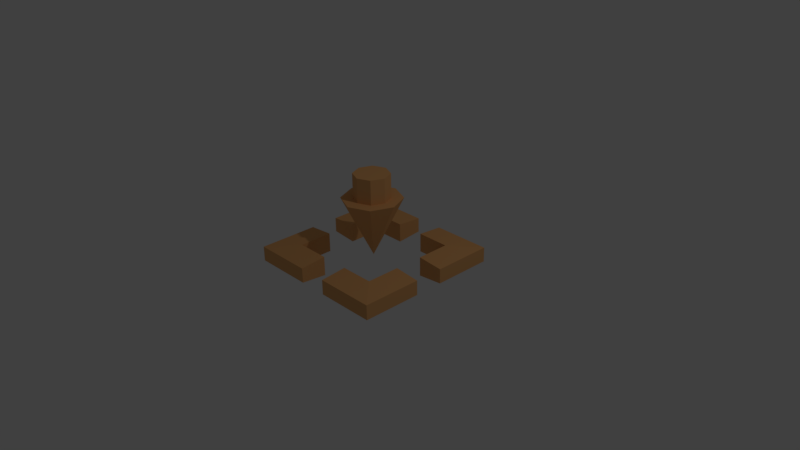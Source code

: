 # Source: ARROW.blend  (saved by Blender 2.77.0; exported with 4.5.12 LTS)
import bpy
from mathutils import Matrix  # noqa: F401  (used for matrix-valued properties, if any)

bpy.ops.wm.read_factory_settings(use_empty=True)
scene = bpy.context.scene
scene.name = 'Scene'

# ---- collections
col_collection_1 = bpy.data.collections.new('Collection 1'); scene.collection.children.link(col_collection_1)

# ---- materials (node trees are filled in below, after node groups)
mat_wood = bpy.data.materials.new('Wood')
mat_wood.alpha_threshold = 0.0
mat_wood.use_transparent_shadow = False
mat_wood.diffuse_color = (0.8, 0.4087, 0.1546, 1.0)
mat_wood.roughness = 0.5
mat_wood.line_color = (0.0, 0.0, 0.0, 1.0)

# ---- material node trees

# ---- world
world_world = bpy.data.worlds.new('World'); scene.world = world_world
world_world.color = (0.05088, 0.05088, 0.05088)
world_world.use_sun_shadow = False
world_world.sun_shadow_jitter_overblur = 0.0
world_world.cycles.sampling_method = 'MANUAL'

# ---- cameras
cam_camera = bpy.data.cameras.new('Camera')
cam_camera.clip_end = 100.0
cam_camera.lens = 35.0
cam_camera.sensor_width = 32.0
cam_camera.sensor_height = 18.0
cam_camera.ortho_scale = 7.314
cam_camera.dof.focus_distance = 0.0
cam_camera.dof.aperture_fstop = 128.0

# ---- lights
light_lamp = bpy.data.lights.new('Lamp', 'POINT')
light_lamp.transmission_factor = 0.0
light_lamp.cutoff_distance = 30.0
light_lamp.energy = 100.0
light_lamp.shadow_buffer_clip_start = 1.001
light_lamp.shadow_soft_size = 0.1
light_lamp.shadow_maximum_resolution = 0.006
light_lamp.use_absolute_resolution = True

# ---- meshes
me_cone = bpy.data.meshes.new('Cone')
me_cone.from_pydata([(0.0, -0.4, 0.7997), (0.2828, -0.2828, 0.7997), (0.4, 3.188e-08, 0.7997), (0.2828, 0.2828, 0.7997), (-3.497e-08, 0.4, 0.7997), (0.0, -5.554e-08, -0.0002567), (-0.2828, 0.2828, 0.7997), (-0.4, 9.624e-09, 0.7997), (-0.2828, -0.2828, 0.7997), (-4.47e-09, -0.24, 0.7997), (0.1697, -0.1697, 0.7997), (0.24, 2.062e-08, 0.7997), (0.1697, 0.1697, 0.7997), (-2.545e-08, 0.24, 0.7997), (-0.1697, 0.1697, 0.7997), (-0.24, 7.264e-09, 0.7997), (-0.1697, -0.1697, 0.7997), (-4.47e-09, -0.24, 1.13), (0.1697, -0.1697, 1.13), (0.24, 2.062e-08, 1.13), (0.1697, 0.1697, 1.13), (-2.545e-08, 0.24, 1.13), (-0.1697, 0.1697, 1.13), (-0.24, 7.264e-09, 1.13), (-0.1697, -0.1697, 1.13)], [], [(0, 5, 1), (1, 5, 2), (2, 5, 3), (3, 5, 4), (4, 5, 6), (6, 5, 7), (7, 5, 8), (8, 5, 0), (7, 8, 16, 15), (1, 2, 11, 10), (6, 7, 15, 14), (4, 6, 14, 13), (8, 0, 9, 16), (0, 1, 10, 9), (3, 4, 13, 12), (2, 3, 12, 11), (16, 9, 17, 24), (14, 15, 23, 22), (12, 13, 21, 20), (10, 11, 19, 18), (15, 16, 24, 23), (13, 14, 22, 21), (11, 12, 20, 19), (9, 10, 18, 17), (17, 18, 19, 20, 21, 22, 23, 24)])
me_cone.materials.append(mat_wood)
me_cone.use_remesh_preserve_volume = False
me_cone.use_remesh_preserve_attributes = False
me_cone.use_mirror_vertex_groups = False
me_cone.update()
me_cube = bpy.data.meshes.new('Cube')
me_cube.from_pydata([(0.195, 1.0, -0.1), (0.195, 1.0, 0.1), (0.195, 0.65, -0.13), (0.195, 0.65, 0.13), (1.0, 1.0, -0.1), (1.0, 1.0, 0.1), (1.0, 0.195, 0.1), (1.0, 0.195, -0.1), (0.65, 0.195, -0.13), (0.65, 0.65, -0.13), (0.65, 0.195, 0.13), (0.65, 0.65, 0.13), (-0.195, 1.0, -0.1), (-0.195, 1.0, 0.1), (-0.195, 0.65, -0.13), (-0.195, 0.65, 0.13), (-1.0, 1.0, -0.1), (-1.0, 1.0, 0.1), (-1.0, 0.195, 0.1), (-1.0, 0.195, -0.1), (-0.65, 0.195, -0.13), (-0.65, 0.65, -0.13), (-0.65, 0.195, 0.13), (-0.65, 0.65, 0.13), (0.195, -1.0, -0.1), (0.195, -1.0, 0.1), (0.195, -0.65, -0.13), (0.195, -0.65, 0.13), (1.0, -1.0, -0.1), (1.0, -1.0, 0.1), (1.0, -0.195, 0.1), (1.0, -0.195, -0.1), (0.65, -0.195, -0.13), (0.65, -0.65, -0.13), (0.65, -0.195, 0.13), (0.65, -0.65, 0.13), (-0.195, -1.0, -0.1), (-0.195, -1.0, 0.1), (-0.195, -0.65, -0.13), (-0.195, -0.65, 0.13), (-1.0, -1.0, -0.1), (-1.0, -1.0, 0.1), (-1.0, -0.195, 0.1), (-1.0, -0.195, -0.1), (-0.65, -0.195, -0.13), (-0.65, -0.65, -0.13), (-0.65, -0.195, 0.13), (-0.65, -0.65, 0.13)], [], [(2, 3, 1, 0), (5, 4, 0, 1), (4, 9, 2, 0), (5, 1, 3, 11), (5, 6, 7, 4), (4, 7, 8, 9), (5, 11, 10, 6), (10, 8, 7, 6), (9, 11, 3, 2), (8, 10, 11, 9), (14, 12, 13, 15), (17, 13, 12, 16), (16, 12, 14, 21), (17, 23, 15, 13), (17, 16, 19, 18), (16, 21, 20, 19), (17, 18, 22, 23), (22, 18, 19, 20), (21, 14, 15, 23), (20, 21, 23, 22), (26, 24, 25, 27), (29, 25, 24, 28), (28, 24, 26, 33), (29, 35, 27, 25), (29, 28, 31, 30), (28, 33, 32, 31), (29, 30, 34, 35), (34, 30, 31, 32), (33, 26, 27, 35), (32, 33, 35, 34), (38, 39, 37, 36), (41, 40, 36, 37), (40, 45, 38, 36), (41, 37, 39, 47), (41, 42, 43, 40), (40, 43, 44, 45), (41, 47, 46, 42), (46, 44, 43, 42), (45, 47, 39, 38), (44, 46, 47, 45)])
me_cube.materials.append(mat_wood)
me_cube.use_remesh_preserve_volume = False
me_cube.use_remesh_preserve_attributes = False
me_cube.use_mirror_vertex_groups = False
me_cube.update()

# ---- objects
ob_cone = bpy.data.objects.new('Cone', me_cone)
ob_cube = bpy.data.objects.new('Cube', me_cube)
ob_lamp = bpy.data.objects.new('Lamp', light_lamp)
ob_camera = bpy.data.objects.new('Camera', cam_camera)

# ---- transforms, parenting, visibility, modifiers, constraints
ob_cone.location = (0.0, 0.0, 0.0)
ob_cone.lineart.crease_threshold = 0.0
ob_cube.location = (0.0, 0.0, 0.0)
ob_cube.lock_rotations_4d = False
ob_cube.empty_display_type = 'ARROWS'
ob_cube.lineart.crease_threshold = 0.0
ob_lamp.location = (4.076, 1.005, 5.904)
ob_lamp.rotation_euler = (0.6503, 0.05522, 1.866)
ob_lamp.lock_rotations_4d = False
ob_lamp.empty_display_type = 'ARROWS'
ob_lamp.color = (0.0, 0.0, 0.0, 0.0)
ob_lamp.lineart.crease_threshold = 0.0
ob_camera.location = (7.481, -6.508, 5.344)
ob_camera.rotation_euler = (1.109, 0.01082, 0.8149)
ob_camera.lock_rotations_4d = False
ob_camera.empty_display_type = 'ARROWS'
ob_camera.color = (0.0, 0.0, 0.0, 0.0)
ob_camera.display_type = 'WIRE'
ob_camera.lineart.crease_threshold = 0.0

# ---- collection membership
col_collection_1.objects.link(ob_cone)
col_collection_1.objects.link(ob_cube)
col_collection_1.objects.link(ob_lamp)
col_collection_1.objects.link(ob_camera)

# ---- scene / render settings (as saved in the file)
scene.camera = ob_camera
scene.frame_start = 1; scene.frame_end = 250; scene.frame_set(3)
scene.render.engine = 'BLENDER_EEVEE_NEXT'
scene.render.resolution_percentage = 50
scene.render.dither_intensity = 0.0
scene.cycles.use_denoising = False
scene.cycles.samples = 128
scene.cycles.sampling_pattern = 'TABULATED_SOBOL'
scene.cycles.light_sampling_threshold = 0.0
scene.cycles.use_adaptive_sampling = False
scene.cycles.use_light_tree = False
scene.cycles.blur_glossy = 0.0
scene.cycles.sample_clamp_indirect = 0.0
scene.view_settings.view_transform = 'Standard'
bpy.context.view_layer.update()
